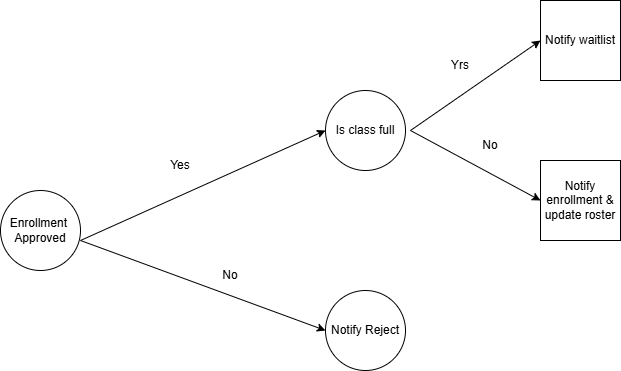

The diagram above was exported from draw.io. Its source (the exported page's mxGraphModel, read from the mxfile embedded in the PNG):
<mxGraphModel dx="1008" dy="665" grid="1" gridSize="10" guides="1" tooltips="1" connect="1" arrows="1" fold="1" page="1" pageScale="1" pageWidth="850" pageHeight="1100" math="0" shadow="0">
  <root>
    <mxCell id="0" />
    <mxCell id="1" parent="0" />
    <mxCell id="lqCdZdVOQzV1O5yONtvh-1" value="Enrollment&amp;nbsp;&lt;div&gt;Approved&lt;/div&gt;" style="ellipse;whiteSpace=wrap;html=1;aspect=fixed;" parent="1" vertex="1">
      <mxGeometry x="100" y="310" width="80" height="80" as="geometry" />
    </mxCell>
    <mxCell id="lqCdZdVOQzV1O5yONtvh-3" value="Is class full" style="ellipse;whiteSpace=wrap;html=1;aspect=fixed;" parent="1" vertex="1">
      <mxGeometry x="425" y="210" width="80" height="80" as="geometry" />
    </mxCell>
    <mxCell id="lqCdZdVOQzV1O5yONtvh-4" value="Notify Reject" style="ellipse;whiteSpace=wrap;html=1;aspect=fixed;" parent="1" vertex="1">
      <mxGeometry x="425" y="410" width="80" height="80" as="geometry" />
    </mxCell>
    <mxCell id="lqCdZdVOQzV1O5yONtvh-5" value="" style="endArrow=classic;startArrow=classic;html=1;rounded=0;entryX=0;entryY=0.5;entryDx=0;entryDy=0;exitX=0;exitY=0.5;exitDx=0;exitDy=0;" parent="1" source="lqCdZdVOQzV1O5yONtvh-4" target="lqCdZdVOQzV1O5yONtvh-3" edge="1">
      <mxGeometry width="50" height="50" relative="1" as="geometry">
        <mxPoint x="390" y="350" as="sourcePoint" />
        <mxPoint x="440" y="300" as="targetPoint" />
        <Array as="points">
          <mxPoint x="180" y="360" />
        </Array>
      </mxGeometry>
    </mxCell>
    <mxCell id="lqCdZdVOQzV1O5yONtvh-6" value="" style="endArrow=classic;startArrow=classic;html=1;rounded=0;labelPosition=center;verticalLabelPosition=middle;align=center;verticalAlign=middle;" parent="1" edge="1">
      <mxGeometry width="50" height="50" relative="1" as="geometry">
        <mxPoint x="640" y="320" as="sourcePoint" />
        <mxPoint x="640" y="160" as="targetPoint" />
        <Array as="points">
          <mxPoint x="510" y="250" />
        </Array>
      </mxGeometry>
    </mxCell>
    <mxCell id="lqCdZdVOQzV1O5yONtvh-7" value="Notify waitlist" style="whiteSpace=wrap;html=1;aspect=fixed;" parent="1" vertex="1">
      <mxGeometry x="640" y="120" width="80" height="80" as="geometry" />
    </mxCell>
    <mxCell id="lqCdZdVOQzV1O5yONtvh-8" value="Notify enrollment &amp;amp; update roster" style="whiteSpace=wrap;html=1;aspect=fixed;" parent="1" vertex="1">
      <mxGeometry x="640" y="280" width="80" height="80" as="geometry" />
    </mxCell>
    <mxCell id="lqCdZdVOQzV1O5yONtvh-11" value="Yes" style="text;html=1;align=center;verticalAlign=middle;whiteSpace=wrap;rounded=0;" parent="1" vertex="1">
      <mxGeometry x="250" y="270" width="60" height="30" as="geometry" />
    </mxCell>
    <mxCell id="lqCdZdVOQzV1O5yONtvh-12" value="No" style="text;html=1;align=center;verticalAlign=middle;whiteSpace=wrap;rounded=0;" parent="1" vertex="1">
      <mxGeometry x="300" y="380" width="60" height="30" as="geometry" />
    </mxCell>
    <mxCell id="lqCdZdVOQzV1O5yONtvh-13" value="Yrs" style="text;html=1;align=center;verticalAlign=middle;whiteSpace=wrap;rounded=0;" parent="1" vertex="1">
      <mxGeometry x="530" y="170" width="60" height="30" as="geometry" />
    </mxCell>
    <mxCell id="lqCdZdVOQzV1O5yONtvh-14" value="No" style="text;html=1;align=center;verticalAlign=middle;whiteSpace=wrap;rounded=0;" parent="1" vertex="1">
      <mxGeometry x="560" y="250" width="60" height="30" as="geometry" />
    </mxCell>
  </root>
</mxGraphModel>